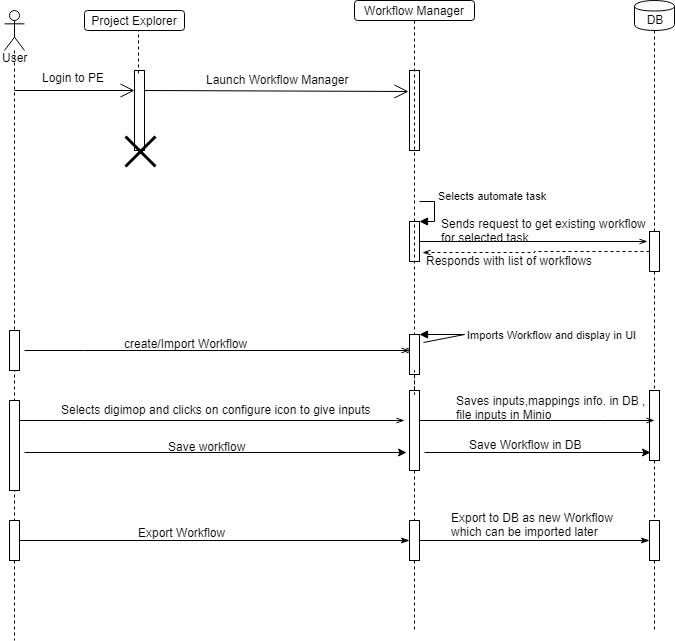

The diagram above was exported from draw.io. Its source (the exported page's mxGraphModel, read from the mxfile embedded in the PNG):
<mxGraphModel dx="872" dy="381" grid="1" gridSize="10" guides="1" tooltips="1" connect="1" arrows="1" fold="1" page="1" pageScale="1" pageWidth="2000" pageHeight="2000" background="#ffffff" math="0" shadow="0">
  <root>
    <mxCell id="0" />
    <mxCell id="1" parent="0" />
    <mxCell id="72" style="edgeStyle=orthogonalEdgeStyle;rounded=0;html=1;endArrow=openThin;endFill=0;jettySize=auto;orthogonalLoop=1;" parent="1" edge="1">
      <mxGeometry relative="1" as="geometry">
        <mxPoint x="430" y="360" as="targetPoint" />
        <mxPoint x="425" y="360" as="sourcePoint" />
        <Array as="points">
          <mxPoint x="130" y="360" />
          <mxPoint x="130" y="360" />
        </Array>
      </mxGeometry>
    </mxCell>
    <mxCell id="2" value="" style="shape=umlLifeline;participant=umlActor;perimeter=lifelinePerimeter;whiteSpace=wrap;html=1;container=1;collapsible=0;recursiveResize=0;verticalAlign=top;spacingTop=36;labelBackgroundColor=#ffffff;outlineConnect=0;" parent="1" vertex="1">
      <mxGeometry x="20" y="20" width="20" height="630" as="geometry" />
    </mxCell>
    <mxCell id="79" value="" style="html=1;points=[];perimeter=orthogonalPerimeter;" parent="2" vertex="1">
      <mxGeometry x="5" y="320" width="10" height="40" as="geometry" />
    </mxCell>
    <mxCell id="89" value="" style="html=1;points=[];perimeter=orthogonalPerimeter;" parent="2" vertex="1">
      <mxGeometry x="5" y="390" width="10" height="90" as="geometry" />
    </mxCell>
    <mxCell id="117" value="" style="html=1;points=[];perimeter=orthogonalPerimeter;" vertex="1" parent="2">
      <mxGeometry x="5" y="510" width="10" height="40" as="geometry" />
    </mxCell>
    <mxCell id="4" value="Project Explorer" style="rounded=1;whiteSpace=wrap;html=1;" parent="1" vertex="1">
      <mxGeometry x="100" y="20" width="100" height="20" as="geometry" />
    </mxCell>
    <mxCell id="60" style="edgeStyle=orthogonalEdgeStyle;rounded=0;html=1;dashed=1;endArrow=none;endFill=0;jettySize=auto;orthogonalLoop=1;" parent="1" source="113" edge="1">
      <mxGeometry relative="1" as="geometry">
        <mxPoint x="430" y="640" as="targetPoint" />
      </mxGeometry>
    </mxCell>
    <mxCell id="5" value="Workflow Manager" style="rounded=1;whiteSpace=wrap;html=1;" parent="1" vertex="1">
      <mxGeometry x="370" y="10" width="120" height="20" as="geometry" />
    </mxCell>
    <mxCell id="10" value="" style="html=1;points=[];perimeter=orthogonalPerimeter;" parent="1" vertex="1">
      <mxGeometry x="150" y="80" width="10" height="80" as="geometry" />
    </mxCell>
    <mxCell id="12" value="" style="endArrow=open;endFill=1;endSize=12;html=1;" parent="1" edge="1">
      <mxGeometry width="160" relative="1" as="geometry">
        <mxPoint x="30" y="100" as="sourcePoint" />
        <mxPoint x="150" y="100" as="targetPoint" />
      </mxGeometry>
    </mxCell>
    <mxCell id="16" value="" style="endArrow=open;endFill=1;endSize=12;html=1;entryX=-0.1;entryY=0.263;entryPerimeter=0;" parent="1" target="17" edge="1">
      <mxGeometry width="160" relative="1" as="geometry">
        <mxPoint x="160" y="100" as="sourcePoint" />
        <mxPoint x="305" y="100" as="targetPoint" />
      </mxGeometry>
    </mxCell>
    <mxCell id="61" style="edgeStyle=orthogonalEdgeStyle;rounded=0;html=1;endArrow=openThin;endFill=0;jettySize=auto;orthogonalLoop=1;entryX=-0.2;entryY=0.25;entryPerimeter=0;" parent="1" source="20" target="62" edge="1">
      <mxGeometry relative="1" as="geometry">
        <mxPoint x="670" y="251" as="targetPoint" />
      </mxGeometry>
    </mxCell>
    <mxCell id="20" value="" style="html=1;points=[];perimeter=orthogonalPerimeter;" parent="1" vertex="1">
      <mxGeometry x="425" y="231" width="10" height="40" as="geometry" />
    </mxCell>
    <mxCell id="21" value="Selects automate task&lt;br&gt;" style="edgeStyle=orthogonalEdgeStyle;html=1;align=left;spacingLeft=2;endArrow=block;rounded=0;entryX=1;entryY=0;" parent="1" target="20" edge="1">
      <mxGeometry x="-0.2174" y="11" relative="1" as="geometry">
        <mxPoint x="435" y="211" as="sourcePoint" />
        <Array as="points">
          <mxPoint x="450" y="211" />
          <mxPoint x="450" y="231" />
        </Array>
        <mxPoint x="-11" y="-11" as="offset" />
      </mxGeometry>
    </mxCell>
    <mxCell id="40" value="" style="endArrow=none;dashed=1;html=1;" parent="1" edge="1">
      <mxGeometry width="50" height="50" relative="1" as="geometry">
        <mxPoint x="154" y="83" as="sourcePoint" />
        <mxPoint x="154" y="40" as="targetPoint" />
      </mxGeometry>
    </mxCell>
    <mxCell id="17" value="" style="html=1;points=[];perimeter=orthogonalPerimeter;" parent="1" vertex="1">
      <mxGeometry x="425" y="80" width="10" height="80" as="geometry" />
    </mxCell>
    <mxCell id="52" value="User" style="text;html=1;resizable=0;points=[];autosize=1;align=left;verticalAlign=top;spacingTop=-4;" parent="1" vertex="1">
      <mxGeometry x="16" y="58" width="40" height="20" as="geometry" />
    </mxCell>
    <mxCell id="54" value="Login to PE" style="text;html=1;resizable=0;points=[];autosize=1;align=left;verticalAlign=top;spacingTop=-4;" parent="1" vertex="1">
      <mxGeometry x="56" y="78" width="80" height="20" as="geometry" />
    </mxCell>
    <mxCell id="55" value="Launch Workflow Manager" style="text;html=1;resizable=0;points=[];autosize=1;align=left;verticalAlign=top;spacingTop=-4;" parent="1" vertex="1">
      <mxGeometry x="220" y="80" width="160" height="20" as="geometry" />
    </mxCell>
    <mxCell id="56" value="DB" style="shape=cylinder;whiteSpace=wrap;html=1;boundedLbl=1;backgroundOutline=1;" parent="1" vertex="1">
      <mxGeometry x="650" y="10" width="40" height="30" as="geometry" />
    </mxCell>
    <mxCell id="67" style="edgeStyle=orthogonalEdgeStyle;rounded=0;html=1;entryX=1.3;entryY=0.775;entryPerimeter=0;dashed=1;endArrow=openThin;endFill=0;jettySize=auto;orthogonalLoop=1;" parent="1" source="62" target="20" edge="1">
      <mxGeometry relative="1" as="geometry" />
    </mxCell>
    <mxCell id="62" value="" style="html=1;points=[];perimeter=orthogonalPerimeter;" parent="1" vertex="1">
      <mxGeometry x="665" y="241" width="10" height="40" as="geometry" />
    </mxCell>
    <mxCell id="63" style="edgeStyle=orthogonalEdgeStyle;rounded=0;html=1;jettySize=auto;orthogonalLoop=1;dashed=1;endArrow=none;endFill=0;" parent="1" source="56" target="62" edge="1">
      <mxGeometry relative="1" as="geometry">
        <mxPoint x="670" y="410" as="targetPoint" />
        <mxPoint x="670" y="40" as="sourcePoint" />
        <Array as="points" />
      </mxGeometry>
    </mxCell>
    <mxCell id="66" value="Sends request to get existing workflow&lt;br&gt;for selected task&lt;br&gt;" style="text;html=1;resizable=0;points=[];autosize=1;align=left;verticalAlign=top;spacingTop=-4;" parent="1" vertex="1">
      <mxGeometry x="455" y="224" width="220" height="30" as="geometry" />
    </mxCell>
    <mxCell id="70" value="Responds with list of workflows" style="text;html=1;resizable=0;points=[];autosize=1;align=left;verticalAlign=top;spacingTop=-4;" parent="1" vertex="1">
      <mxGeometry x="440" y="261" width="180" height="20" as="geometry" />
    </mxCell>
    <mxCell id="71" value="" style="shape=umlDestroy;whiteSpace=wrap;html=1;strokeWidth=3;" parent="1" vertex="1">
      <mxGeometry x="141" y="146" width="30" height="30" as="geometry" />
    </mxCell>
    <mxCell id="75" style="edgeStyle=orthogonalEdgeStyle;rounded=0;html=1;endArrow=openThin;endFill=0;jettySize=auto;orthogonalLoop=1;" parent="1" edge="1">
      <mxGeometry relative="1" as="geometry">
        <mxPoint x="425" y="360" as="targetPoint" />
        <mxPoint x="40" y="360" as="sourcePoint" />
        <Array as="points">
          <mxPoint x="100" y="360" />
          <mxPoint x="100" y="360" />
        </Array>
      </mxGeometry>
    </mxCell>
    <mxCell id="80" value="create/Import Workflow" style="text;html=1;resizable=0;points=[];autosize=1;align=left;verticalAlign=top;spacingTop=-4;" parent="1" vertex="1">
      <mxGeometry x="138" y="344" width="140" height="20" as="geometry" />
    </mxCell>
    <mxCell id="83" value="Imports Workflow and display in UI" style="edgeStyle=orthogonalEdgeStyle;html=1;align=left;spacingLeft=2;endArrow=block;rounded=0;entryX=1;entryY=0;exitX=1.4;exitY=0.2;exitPerimeter=0;" parent="1" source="82" target="82" edge="1">
      <mxGeometry relative="1" as="geometry">
        <mxPoint x="25" y="430" as="sourcePoint" />
        <Array as="points">
          <mxPoint x="480" y="344" />
        </Array>
      </mxGeometry>
    </mxCell>
    <mxCell id="82" value="" style="html=1;points=[];perimeter=orthogonalPerimeter;" parent="1" vertex="1">
      <mxGeometry x="425" y="344" width="10" height="40" as="geometry" />
    </mxCell>
    <mxCell id="84" style="edgeStyle=orthogonalEdgeStyle;rounded=0;html=1;dashed=1;endArrow=none;endFill=0;jettySize=auto;orthogonalLoop=1;" parent="1" source="5" target="82" edge="1">
      <mxGeometry relative="1" as="geometry">
        <mxPoint x="430" y="411" as="targetPoint" />
        <mxPoint x="430" y="30" as="sourcePoint" />
      </mxGeometry>
    </mxCell>
    <mxCell id="93" value="" style="html=1;points=[];perimeter=orthogonalPerimeter;" parent="1" vertex="1">
      <mxGeometry x="425" y="400" width="10" height="80" as="geometry" />
    </mxCell>
    <mxCell id="94" style="edgeStyle=orthogonalEdgeStyle;rounded=0;html=1;dashed=1;endArrow=none;endFill=0;jettySize=auto;orthogonalLoop=1;" parent="1" source="82" edge="1">
      <mxGeometry relative="1" as="geometry">
        <mxPoint x="430" y="400" as="targetPoint" />
        <mxPoint x="430" y="384" as="sourcePoint" />
      </mxGeometry>
    </mxCell>
    <mxCell id="115" style="edgeStyle=orthogonalEdgeStyle;rounded=0;html=1;jettySize=auto;orthogonalLoop=1;dashed=1;endArrow=none;endFill=0;" edge="1" parent="1" source="95" target="105">
      <mxGeometry relative="1" as="geometry" />
    </mxCell>
    <mxCell id="95" value="" style="html=1;points=[];perimeter=orthogonalPerimeter;" parent="1" vertex="1">
      <mxGeometry x="665" y="400" width="10" height="70" as="geometry" />
    </mxCell>
    <mxCell id="96" style="edgeStyle=orthogonalEdgeStyle;rounded=0;html=1;jettySize=auto;orthogonalLoop=1;dashed=1;endArrow=none;endFill=0;" parent="1" source="62" target="95" edge="1">
      <mxGeometry relative="1" as="geometry">
        <mxPoint x="670" y="450" as="targetPoint" />
        <mxPoint x="670" y="281" as="sourcePoint" />
        <Array as="points" />
      </mxGeometry>
    </mxCell>
    <mxCell id="97" style="edgeStyle=orthogonalEdgeStyle;rounded=0;html=1;endArrow=openThin;endFill=0;jettySize=auto;orthogonalLoop=1;" parent="1" source="89" edge="1">
      <mxGeometry relative="1" as="geometry">
        <mxPoint x="420" y="430" as="targetPoint" />
        <Array as="points">
          <mxPoint x="100" y="430" />
          <mxPoint x="100" y="430" />
        </Array>
      </mxGeometry>
    </mxCell>
    <mxCell id="101" style="edgeStyle=orthogonalEdgeStyle;rounded=0;html=1;endArrow=openThin;endFill=0;jettySize=auto;orthogonalLoop=1;" parent="1" edge="1">
      <mxGeometry relative="1" as="geometry">
        <mxPoint x="670" y="430" as="targetPoint" />
        <mxPoint x="435" y="429.5" as="sourcePoint" />
        <Array as="points">
          <mxPoint x="620" y="430" />
          <mxPoint x="620" y="430" />
        </Array>
      </mxGeometry>
    </mxCell>
    <mxCell id="102" value="Selects digimop and clicks on configure icon to give inputs" style="text;html=1;resizable=0;points=[];autosize=1;align=left;verticalAlign=top;spacingTop=-4;" parent="1" vertex="1">
      <mxGeometry x="75" y="410" width="330" height="20" as="geometry" />
    </mxCell>
    <mxCell id="103" value="Saves inputs,mappings info. in DB , &lt;br&gt;file inputs in Minio" style="text;html=1;resizable=0;points=[];autosize=1;align=left;verticalAlign=top;spacingTop=-4;" parent="1" vertex="1">
      <mxGeometry x="470" y="401" width="210" height="30" as="geometry" />
    </mxCell>
    <mxCell id="116" style="edgeStyle=orthogonalEdgeStyle;rounded=0;html=1;dashed=1;endArrow=none;endFill=0;jettySize=auto;orthogonalLoop=1;" edge="1" parent="1" source="105">
      <mxGeometry relative="1" as="geometry">
        <mxPoint x="670" y="640" as="targetPoint" />
      </mxGeometry>
    </mxCell>
    <mxCell id="105" value="" style="html=1;points=[];perimeter=orthogonalPerimeter;" vertex="1" parent="1">
      <mxGeometry x="665" y="530" width="10" height="40" as="geometry" />
    </mxCell>
    <mxCell id="108" value="" style="endArrow=classic;html=1;entryX=0.1;entryY=0.886;entryPerimeter=0;" edge="1" parent="1" target="95">
      <mxGeometry width="50" height="50" relative="1" as="geometry">
        <mxPoint x="440" y="462" as="sourcePoint" />
        <mxPoint x="490" y="440" as="targetPoint" />
      </mxGeometry>
    </mxCell>
    <mxCell id="112" value="Save Workflow in DB" style="text;html=1;resizable=0;points=[];align=center;verticalAlign=middle;labelBackgroundColor=#ffffff;" vertex="1" connectable="0" parent="108">
      <mxGeometry x="-0.1504" relative="1" as="geometry">
        <mxPoint x="4" y="-9" as="offset" />
      </mxGeometry>
    </mxCell>
    <mxCell id="109" value="" style="endArrow=classic;html=1;entryX=-0.3;entryY=0.775;entryPerimeter=0;" edge="1" parent="1" target="93">
      <mxGeometry width="50" height="50" relative="1" as="geometry">
        <mxPoint x="40" y="462" as="sourcePoint" />
        <mxPoint x="185" y="455" as="targetPoint" />
      </mxGeometry>
    </mxCell>
    <mxCell id="110" value="Save workflow" style="text;html=1;resizable=0;points=[];autosize=1;align=left;verticalAlign=top;spacingTop=-4;" vertex="1" parent="1">
      <mxGeometry x="182" y="447" width="90" height="20" as="geometry" />
    </mxCell>
    <mxCell id="119" style="edgeStyle=orthogonalEdgeStyle;rounded=0;html=1;endArrow=classicThin;endFill=1;jettySize=auto;orthogonalLoop=1;" edge="1" parent="1" source="113" target="105">
      <mxGeometry relative="1" as="geometry" />
    </mxCell>
    <mxCell id="113" value="" style="html=1;points=[];perimeter=orthogonalPerimeter;" vertex="1" parent="1">
      <mxGeometry x="425" y="530" width="10" height="40" as="geometry" />
    </mxCell>
    <mxCell id="114" style="edgeStyle=orthogonalEdgeStyle;rounded=0;html=1;dashed=1;endArrow=none;endFill=0;jettySize=auto;orthogonalLoop=1;" edge="1" parent="1" source="93" target="113">
      <mxGeometry relative="1" as="geometry">
        <mxPoint x="430" y="640" as="targetPoint" />
        <mxPoint x="430" y="480" as="sourcePoint" />
      </mxGeometry>
    </mxCell>
    <mxCell id="118" style="edgeStyle=orthogonalEdgeStyle;rounded=0;html=1;endArrow=classicThin;endFill=1;jettySize=auto;orthogonalLoop=1;" edge="1" parent="1" source="117" target="113">
      <mxGeometry relative="1" as="geometry" />
    </mxCell>
    <mxCell id="120" value="Export Workflow" style="text;html=1;resizable=0;points=[];autosize=1;align=left;verticalAlign=top;spacingTop=-4;" vertex="1" parent="1">
      <mxGeometry x="152" y="533" width="100" height="20" as="geometry" />
    </mxCell>
    <mxCell id="121" value="Export to DB as new Workflow &lt;br&gt;which can be imported later" style="text;html=1;resizable=0;points=[];autosize=1;align=left;verticalAlign=top;spacingTop=-4;" vertex="1" parent="1">
      <mxGeometry x="465" y="518" width="180" height="30" as="geometry" />
    </mxCell>
  </root>
</mxGraphModel>